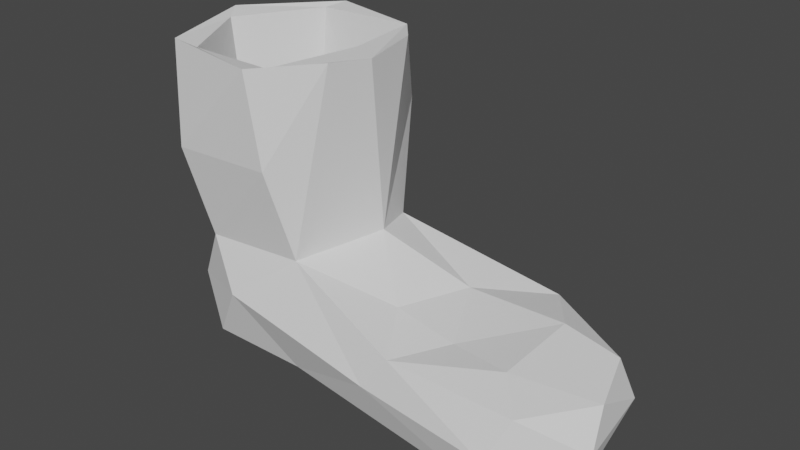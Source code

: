 # Source: Boot.blend  (saved by Blender 2.82.7; exported with 4.5.12 LTS)
import bpy
from mathutils import Matrix  # noqa: F401  (used for matrix-valued properties, if any)

bpy.ops.wm.read_factory_settings(use_empty=True)
scene = bpy.context.scene
scene.name = 'Scene'

# ---- collections
col_collection = bpy.data.collections.new('Collection'); scene.collection.children.link(col_collection)

# ---- world
world_world = bpy.data.worlds.new('World'); scene.world = world_world
world_world.use_nodes = True; world_world.node_tree.nodes.clear()
_N = world_world.node_tree.nodes; _L = world_world.node_tree.links
n0 = _N.new('ShaderNodeOutputWorld'); n0.name = 'World Output'; n0.location = (300, 300)
n1 = _N.new('ShaderNodeBackground'); n1.name = 'Background'; n1.location = (10, 300)
n1.inputs[0].default_value = (0.05088, 0.05088, 0.05088, 1.0)
_L.new(n1.outputs[0], n0.inputs[0])
n0.is_active_output = True
world_world.color = (0.05088, 0.05088, 0.05088)
world_world.use_sun_shadow = False
world_world.sun_shadow_jitter_overblur = 0.0

# ---- meshes
me_cylinder = bpy.data.meshes.new('Cylinder')
me_cylinder.from_pydata([(-0.1701, 0.7842, -0.08329), (-0.4576, -0.8669, 1.95), (-1.479, -0.8261, 1.935), (-1.948, 0.05261, 1.954), (-1.144, 1.028, -0.05015), (-1.413, 0.955, 1.96), (0.09818, -0.04856, -1.274), (-1.306, 0.9577, -1.308), (1.478, -0.4429, -0.4966), (1.137, -1.035, -0.5271), (1.132, 0.9847, -1.268), (2.839, 0.3404, -0.4754), (3.056, -0.3158, -0.5391), (2.818, 0.3885, -1.309), (3.01, -0.4773, -1.333), (2.321, -1.162, -1.346), (0.1859, -0.1116, 1.992), (-0.2442, 0.9334, 2.001), (-0.1634, 0.03132, -0.08329), (-0.5131, 0.7, -0.07129), (-0.5463, -0.641, -0.0866), (-1.323, -0.6358, -0.0798), (-1.715, 0.05084, -0.08866), (-1.328, 0.6857, -0.0719), (0.1253, 0.4998, 2.059), (0.0599, 0.1907, 0.0192), (-0.2677, -0.7889, -0.0612), (0.05133, -0.5679, 2.037), (-0.3997, -1.052, 0.9648), (-1.352, -0.8955, -0.0731), (-0.5221, -1.113, 1.996), (-1.936, -0.1575, -0.02518), (-1.737, -0.8807, 1.99), (-2.175, 0.1557, 0.9428), (-1.755, 0.5982, -0.03724), (-2.117, 0.2836, 1.998), (-1.48, 1.195, 0.9377), (-1.318, 1.186, 1.996), (0.128, 0.4175, -1.332), (-1.441, -0.8329, -1.318), (-1.951, -0.02325, -1.34), (-1.75, 0.607, -1.347), (-1.398, 1.04, -0.6697), (-0.6846, 1.073, -0.5971), (1.963, -0.8198, -1.443), (1.909, 1.175, -0.9172), (-0.2838, -0.8251, -1.327), (2.595, -1.07, -0.4961), (1.715, 1.056, -0.5413), (2.056, 0.9455, -1.337), (2.394, 0.07435, -1.452), (2.445, -1.299, -0.9012), (2.233, -0.6558, -0.3754), (2.997, 0.4103, -0.8975), (3.14, -0.6042, -0.9024), (1.05, 0.3927, -0.4052), (0.884, -1.128, -0.8887), (0.7352, -0.3895, -0.4019), (2.221, 0.3387, -0.343), (-1.778, -0.6974, -0.7555), (-1.005, -1.025, -0.6269), (-2.053, 0.4127, -0.6604), (0.4861, 1.007, -0.7928), (-0.3826, 1.19, 1.109), (-1.972, 0.7562, 0.9866), (-2.073, -0.4747, 0.9901), (-1.522, -1.099, 0.9468), (-0.1614, 0.06652, 1.992)], [], [(24, 16, 25), (27, 30, 28), (35, 33, 65, 32), (7, 41, 61, 42), (50, 14, 44), (35, 3, 5), (30, 2, 32), (24, 17, 16), (27, 16, 1), (30, 1, 2), (32, 2, 3), (35, 5, 37), (37, 5, 17), (32, 3, 35), (50, 13, 14), (51, 47, 9), (56, 15, 51), (45, 49, 10), (52, 47, 12), (8, 9, 52), (6, 38, 50), (55, 48, 0), (56, 9, 26), (46, 56, 60), (58, 11, 48), (31, 59, 29), (31, 61, 59), (43, 7, 42), (4, 43, 42), (29, 60, 26), (34, 61, 31), (43, 0, 62), (4, 63, 0), (37, 63, 36), (35, 64, 33), (32, 65, 66), (30, 66, 28), (16, 27, 25), (17, 24, 63), (66, 30, 32), (37, 36, 64, 35), (48, 45, 62, 0), (63, 37, 17), (7, 38, 6, 46, 39, 40, 41), (44, 46, 6, 50), (11, 58, 52, 12), (60, 59, 39), (59, 61, 40), (9, 8, 57, 26), (15, 14, 54, 51), (46, 15, 56), (57, 8, 55), (14, 13, 53, 54), (11, 53, 45, 48), (52, 9, 47), (50, 49, 13), (20, 18, 19, 23, 22, 21), (22, 23, 5, 3), (21, 22, 3, 2), (20, 21, 2, 1), (49, 50, 38, 10), (1, 30, 27), (13, 49, 45, 53), (56, 51, 9), (53, 11, 12, 54), (58, 55, 8, 52), (12, 47, 54), (47, 51, 54), (38, 7, 10), (25, 55, 0), (25, 57, 55), (60, 56, 26), (25, 26, 57), (55, 58, 48), (42, 61, 34, 4), (44, 14, 15), (59, 40, 39), (4, 0, 43), (60, 39, 46), (29, 59, 60), (46, 44, 15), (61, 41, 40), (10, 7, 43, 62), (62, 45, 10), (36, 4, 34, 64), (36, 63, 4), (34, 31, 33, 64), (31, 29, 66, 65), (31, 65, 33), (29, 26, 28, 66), (25, 0, 63, 24), (26, 27, 28), (25, 27, 26), (5, 23, 19, 17), (19, 18, 17), (17, 18, 67), (16, 67, 1), (17, 67, 16), (18, 20, 1, 67)])
_uv = me_cylinder.uv_layers.new(name='UVMap')
_uv.uv.foreach_set('vector', [0.5948, 0.3445, 0.5975, 0.3888, 0.4223, 0.3619, 0.5935, 0.421, 0.6075, 0.4742, 0.5297, 0.4841, 0.7245, 0.6157, 0.6328, 0.6875, 0.5999, 0.6328, 0.6428, 0.5533, 0.4116, 0.4069, 0.4159, 0.4601, 0.3529, 0.4878, 0.3536, 0.4114, 0.8024, 0.0619, 0.8482, 0.0001831, 0.8867, 0.09421, 0.6983, 0.1234, 0.7245, 0.1374, 0.6407, 0.2048, 0.6075, 0.4742, 0.6454, 0.5335, 0.6428, 0.5533, 0.5948, 0.3445, 0.6169, 0.3053, 0.5975, 0.3888, 0.5935, 0.421, 0.5975, 0.3888, 0.6175, 0.458, 0.6075, 0.4742, 0.6175, 0.458, 0.6454, 0.5335, 0.6428, 0.5533, 0.6454, 0.5335, 0.7085, 0.5915, 0.6983, 0.1234, 0.6407, 0.2048, 0.6205, 0.2137, 0.6205, 0.2137, 0.6407, 0.2048, 0.6169, 0.3053, 0.6428, 0.5533, 0.7085, 0.5915, 0.7245, 0.6157, 0.8024, 0.0619, 0.7696, 0.02411, 0.8482, 0.0001831, 0.1471, 0.0002249, 0.1915, 0.0001831, 0.149, 0.1339, 0.1062, 0.146, 0.1018, 0.000538, 0.1471, 0.0002249, 0.3827, 0.1187, 0.4197, 0.1005, 0.4149, 0.1816, 0.7369, 0.528, 0.7846, 0.4967, 0.8039, 0.5722, 0.2152, 0.1178, 0.149, 0.1339, 0.2184, 0.04403, 0.8314, 0.2706, 0.788, 0.2714, 0.8024, 0.0619, 0.2815, 0.1762, 0.3503, 0.1326, 0.2966, 0.2978, 0.1062, 0.146, 0.149, 0.1339, 0.1495, 0.2789, 0.02851, 0.242, 0.1062, 0.146, 0.07423, 0.324, 0.305, 0.07146, 0.3292, 0.02003, 0.3503, 0.1326, 0.09494, 0.457, 0.03874, 0.3932, 0.1121, 0.3718, 0.2923, 0.5346, 0.3529, 0.4878, 0.3606, 0.5903, 0.3478, 0.3482, 0.4116, 0.4069, 0.3536, 0.4114, 0.2974, 0.3909, 0.3478, 0.3482, 0.3536, 0.4114, 0.1121, 0.3718, 0.07423, 0.324, 0.1495, 0.2789, 0.2955, 0.4609, 0.3529, 0.4878, 0.2923, 0.5346, 0.3478, 0.3482, 0.2966, 0.2978, 0.3689, 0.2401, 0.4408, 0.1747, 0.5431, 0.2642, 0.4201, 0.2887, 0.6205, 0.2137, 0.5431, 0.2642, 0.5486, 0.1754, 0.6983, 0.1234, 0.5747, 0.1192, 0.5936, 0.05197, 0.6428, 0.5533, 0.5999, 0.6328, 0.5617, 0.569, 0.6075, 0.4742, 0.5617, 0.569, 0.5297, 0.4841, 0.5975, 0.3888, 0.5935, 0.421, 0.4223, 0.3619, 0.6169, 0.3053, 0.5948, 0.3445, 0.5431, 0.2642, 0.5617, 0.569, 0.6075, 0.4742, 0.6428, 0.5533, 0.6205, 0.2137, 0.5486, 0.1754, 0.5747, 0.1192, 0.6983, 0.1234, 0.3503, 0.1326, 0.3827, 0.1187, 0.3689, 0.2401, 0.2966, 0.2978, 0.5431, 0.2642, 0.6205, 0.2137, 0.6169, 0.3053, 0.75, 0.4079, 0.788, 0.2714, 0.8314, 0.2706, 0.9062, 0.2991, 0.9164, 0.4057, 0.8459, 0.4595, 0.786, 0.4461, 0.8867, 0.09421, 0.9062, 0.2991, 0.8314, 0.2706, 0.8024, 0.0619, 0.7872, 0.6303, 0.7248, 0.6281, 0.7369, 0.528, 0.8039, 0.5722, 0.07423, 0.324, 0.03874, 0.3932, 0.0001831, 0.3447, 0.3606, 0.5903, 0.3529, 0.4878, 0.4159, 0.5234, 0.149, 0.1339, 0.2152, 0.1178, 0.2032, 0.188, 0.1495, 0.2789, 0.8717, 0.4598, 0.8746, 0.5555, 0.834, 0.5504, 0.8218, 0.4631, 0.02851, 0.242, 0.1018, 0.000538, 0.1062, 0.146, 0.2032, 0.188, 0.2152, 0.1178, 0.2815, 0.1762, 0.8746, 0.5555, 0.8746, 0.639, 0.8323, 0.6384, 0.834, 0.5504, 0.3292, 0.02003, 0.3707, 0.006662, 0.3827, 0.1187, 0.3503, 0.1326, 0.2184, 0.04403, 0.149, 0.1339, 0.1915, 0.0001831, 0.8024, 0.0619, 0.7248, 0.09853, 0.7696, 0.02411, 0.2693, 0.8298, 0.2309, 0.8038, 0.2019, 0.7677, 0.2291, 0.6948, 0.3145, 0.7127, 0.3417, 0.8015, 0.2212, 0.6151, 0.2291, 0.6948, 0.01314, 0.7413, 0.0001831, 0.6291, 0.3417, 0.8015, 0.4166, 0.805, 0.4166, 0.9998, 0.3224, 0.9929, 0.2693, 0.8298, 0.3417, 0.8015, 0.3224, 0.9929, 0.2268, 0.9775, 0.7248, 0.09853, 0.8024, 0.0619, 0.788, 0.2714, 0.7274, 0.1837, 0.6175, 0.458, 0.6075, 0.4742, 0.5935, 0.421, 0.4105, 0.01543, 0.4197, 0.1005, 0.3827, 0.1187, 0.3707, 0.006662, 0.1062, 0.146, 0.1471, 0.0002249, 0.149, 0.1339, 0.8323, 0.6384, 0.7872, 0.6303, 0.8039, 0.5722, 0.834, 0.5504, 0.305, 0.07146, 0.2815, 0.1762, 0.2152, 0.1178, 0.2184, 0.04403, 0.8039, 0.5722, 0.7846, 0.4967, 0.834, 0.5504, 0.7846, 0.4967, 0.8218, 0.4631, 0.834, 0.5504, 0.788, 0.2714, 0.75, 0.4079, 0.7274, 0.1837, 0.244, 0.2706, 0.2815, 0.1762, 0.2966, 0.2978, 0.244, 0.2706, 0.2032, 0.188, 0.2815, 0.1762, 0.07423, 0.324, 0.1062, 0.146, 0.1495, 0.2789, 0.244, 0.2706, 0.1495, 0.2789, 0.2032, 0.188, 0.2815, 0.1762, 0.305, 0.07146, 0.3503, 0.1326, 0.3536, 0.4114, 0.3529, 0.4878, 0.2955, 0.4609, 0.2974, 0.3909, 0.8867, 0.09421, 0.8482, 0.0001831, 0.9164, 0.05883, 0.3606, 0.5903, 0.4159, 0.5234, 0.4197, 0.6147, 0.2974, 0.3909, 0.2966, 0.2978, 0.3478, 0.3482, 0.07423, 0.324, 0.0001831, 0.3447, 0.02851, 0.242, 0.1121, 0.3718, 0.03874, 0.3932, 0.07423, 0.324, 0.9062, 0.2991, 0.8867, 0.09421, 0.9164, 0.05883, 0.3529, 0.4878, 0.4159, 0.4601, 0.4159, 0.5234, 0.4149, 0.1816, 0.4116, 0.4069, 0.3478, 0.3482, 0.3689, 0.2401, 0.3689, 0.2401, 0.3827, 0.1187, 0.4149, 0.1816, 0.5486, 0.1754, 0.4408, 0.1747, 0.464, 0.08881, 0.5747, 0.1192, 0.5486, 0.1754, 0.5431, 0.2642, 0.4408, 0.1747, 0.464, 0.08881, 0.4832, 0.0001831, 0.5936, 0.05197, 0.5747, 0.1192, 0.5159, 0.704, 0.4589, 0.6076, 0.5617, 0.569, 0.5999, 0.6328, 0.5159, 0.704, 0.5999, 0.6328, 0.6328, 0.6875, 0.4589, 0.6076, 0.4242, 0.4796, 0.5297, 0.4841, 0.5617, 0.569, 0.4223, 0.3619, 0.4201, 0.2887, 0.5431, 0.2642, 0.5948, 0.3445, 0.4242, 0.4796, 0.5935, 0.421, 0.5297, 0.4841, 0.4223, 0.3619, 0.5935, 0.421, 0.4242, 0.4796, 0.01314, 0.7413, 0.2291, 0.6948, 0.2019, 0.7677, 0.06152, 0.8714, 0.2019, 0.7677, 0.2309, 0.8038, 0.06152, 0.8714, 0.06152, 0.8714, 0.2309, 0.8038, 0.1332, 0.9337, 0.5975, 0.3888, 0.6224, 0.3769, 0.6175, 0.458, 0.6169, 0.3053, 0.6224, 0.3769, 0.5975, 0.3888, 0.2309, 0.8038, 0.2693, 0.8298, 0.2268, 0.9775, 0.1332, 0.9337])
me_cylinder.use_remesh_fix_poles = True
me_cylinder.use_remesh_preserve_attributes = False
me_cylinder.use_mirror_vertex_groups = False
me_cylinder.update()

# ---- objects
ob_boot = bpy.data.objects.new('Boot', me_cylinder)

# ---- transforms, parenting, visibility, modifiers, constraints
ob_boot.location = (-0.2146, 0.5058, 1.031)
ob_boot.lineart.crease_threshold = 0.0

# ---- collection membership
col_collection.objects.link(ob_boot)

# ---- scene / render settings (as saved in the file)
scene.frame_start = 1; scene.frame_end = 250; scene.frame_set(1)
scene.render.engine = 'BLENDER_EEVEE_NEXT'
scene.cycles.use_denoising = False
scene.cycles.samples = 128
scene.cycles.sampling_pattern = 'TABULATED_SOBOL'
scene.cycles.use_adaptive_sampling = False
scene.cycles.use_light_tree = False
scene.view_settings.view_transform = 'Filmic'
bpy.context.view_layer.update()

# ---- added for rendering (the .blend has no active camera and no usable light): camera, sun
cam_auto = bpy.data.cameras.new('AutoCamera')
cam_auto.lens = 50.0
cam_auto.sensor_width = 36.0
cam_auto.clip_end = 1000.0
ob_auto_camera = bpy.data.objects.new('AutoCamera', cam_auto)
scene.collection.objects.link(ob_auto_camera)
ob_auto_camera.location = (6.59708, -7.1416, 6.39793)
ob_auto_camera.rotation_euler = (1.09748, -7.21219e-08, 0.694738)
scene.camera = ob_auto_camera
light_auto_sun = bpy.data.lights.new('AutoSun', 'SUN')
light_auto_sun.energy = 3.0
light_auto_sun.angle = 0.0523599
ob_auto_sun = bpy.data.objects.new('AutoSun', light_auto_sun)
scene.collection.objects.link(ob_auto_sun)
ob_auto_sun.rotation_euler = (0.872665, 0.174533, 0.523599)
bpy.context.view_layer.update()
